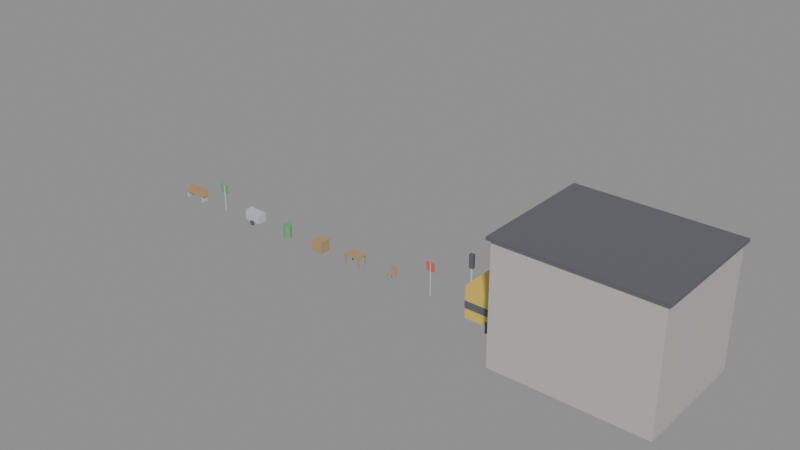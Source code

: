 # Source: props.blend  (saved by Blender 5.1.29; exported with 4.5.12 LTS)
import bpy
from mathutils import Matrix  # noqa: F401  (used for matrix-valued properties, if any)

bpy.ops.wm.read_factory_settings(use_empty=True)
scene = bpy.context.scene
scene.name = 'Scene'

# ---- collections
col_bench = bpy.data.collections.new('bench'); scene.collection.children.link(col_bench)
col_sign = bpy.data.collections.new('sign'); scene.collection.children.link(col_sign)
col_cart = bpy.data.collections.new('cart'); scene.collection.children.link(col_cart)
col_bin = bpy.data.collections.new('bin'); scene.collection.children.link(col_bin)
col_crate = bpy.data.collections.new('crate'); scene.collection.children.link(col_crate)
col_table = bpy.data.collections.new('table'); scene.collection.children.link(col_table)
col_chair = bpy.data.collections.new('chair'); scene.collection.children.link(col_chair)
col_trafsign = bpy.data.collections.new('trafsign'); scene.collection.children.link(col_trafsign)
col_traflight = bpy.data.collections.new('traflight'); scene.collection.children.link(col_traflight)
col_fence = bpy.data.collections.new('fence'); scene.collection.children.link(col_fence)
col_bus = bpy.data.collections.new('bus'); scene.collection.children.link(col_bus)
col_building = bpy.data.collections.new('building'); scene.collection.children.link(col_building)

# ---- materials (node trees are filled in below, after node groups)
mat_ph_wood = bpy.data.materials.new('ph_wood')
mat_ph_wood.diffuse_color = (0.45, 0.3, 0.15, 1.0)
mat_ph_metal = bpy.data.materials.new('ph_metal')
mat_ph_metal.diffuse_color = (0.55, 0.58, 0.62, 1.0)
mat_ph_green = bpy.data.materials.new('ph_green')
mat_ph_green.diffuse_color = (0.15, 0.4, 0.18, 1.0)
mat_ph_dark = bpy.data.materials.new('ph_dark')
mat_ph_dark.diffuse_color = (0.12, 0.12, 0.14, 1.0)
mat_ph_red = bpy.data.materials.new('ph_red')
mat_ph_red.diffuse_color = (0.7, 0.12, 0.1, 1.0)
mat_ph_yellow = bpy.data.materials.new('ph_yellow')
mat_ph_yellow.diffuse_color = (0.75, 0.55, 0.1, 1.0)
mat_ph_concrete = bpy.data.materials.new('ph_concrete')
mat_ph_concrete.diffuse_color = (0.52, 0.5, 0.47, 1.0)

# ---- material node trees
mat_ph_wood.use_nodes = True; mat_ph_wood.node_tree.nodes.clear()
_N = mat_ph_wood.node_tree.nodes; _L = mat_ph_wood.node_tree.links
n0 = _N.new('ShaderNodeBsdfPrincipled'); n0.name = 'Principled BSDF'; n0.location = (-200, 100)
n0.inputs[0].default_value = (0.45, 0.3, 0.15, 1.0)
n1 = _N.new('ShaderNodeOutputMaterial'); n1.name = 'Material Output'; n1.location = (200, 100)
_L.new(n0.outputs[0], n1.inputs[0])
n1.is_active_output = True
mat_ph_metal.use_nodes = True; mat_ph_metal.node_tree.nodes.clear()
_N = mat_ph_metal.node_tree.nodes; _L = mat_ph_metal.node_tree.links
n0 = _N.new('ShaderNodeBsdfPrincipled'); n0.name = 'Principled BSDF'; n0.location = (-200, 100)
n0.inputs[0].default_value = (0.55, 0.58, 0.62, 1.0)
n1 = _N.new('ShaderNodeOutputMaterial'); n1.name = 'Material Output'; n1.location = (200, 100)
_L.new(n0.outputs[0], n1.inputs[0])
n1.is_active_output = True
mat_ph_green.use_nodes = True; mat_ph_green.node_tree.nodes.clear()
_N = mat_ph_green.node_tree.nodes; _L = mat_ph_green.node_tree.links
n0 = _N.new('ShaderNodeBsdfPrincipled'); n0.name = 'Principled BSDF'; n0.location = (-200, 100)
n0.inputs[0].default_value = (0.15, 0.4, 0.18, 1.0)
n1 = _N.new('ShaderNodeOutputMaterial'); n1.name = 'Material Output'; n1.location = (200, 100)
_L.new(n0.outputs[0], n1.inputs[0])
n1.is_active_output = True
mat_ph_dark.use_nodes = True; mat_ph_dark.node_tree.nodes.clear()
_N = mat_ph_dark.node_tree.nodes; _L = mat_ph_dark.node_tree.links
n0 = _N.new('ShaderNodeBsdfPrincipled'); n0.name = 'Principled BSDF'; n0.location = (-200, 100)
n0.inputs[0].default_value = (0.12, 0.12, 0.14, 1.0)
n1 = _N.new('ShaderNodeOutputMaterial'); n1.name = 'Material Output'; n1.location = (200, 100)
_L.new(n0.outputs[0], n1.inputs[0])
n1.is_active_output = True
mat_ph_red.use_nodes = True; mat_ph_red.node_tree.nodes.clear()
_N = mat_ph_red.node_tree.nodes; _L = mat_ph_red.node_tree.links
n0 = _N.new('ShaderNodeBsdfPrincipled'); n0.name = 'Principled BSDF'; n0.location = (-200, 100)
n0.inputs[0].default_value = (0.7, 0.12, 0.1, 1.0)
n1 = _N.new('ShaderNodeOutputMaterial'); n1.name = 'Material Output'; n1.location = (200, 100)
_L.new(n0.outputs[0], n1.inputs[0])
n1.is_active_output = True
mat_ph_yellow.use_nodes = True; mat_ph_yellow.node_tree.nodes.clear()
_N = mat_ph_yellow.node_tree.nodes; _L = mat_ph_yellow.node_tree.links
n0 = _N.new('ShaderNodeBsdfPrincipled'); n0.name = 'Principled BSDF'; n0.location = (-200, 100)
n0.inputs[0].default_value = (0.75, 0.55, 0.1, 1.0)
n1 = _N.new('ShaderNodeOutputMaterial'); n1.name = 'Material Output'; n1.location = (200, 100)
_L.new(n0.outputs[0], n1.inputs[0])
n1.is_active_output = True
mat_ph_concrete.use_nodes = True; mat_ph_concrete.node_tree.nodes.clear()
_N = mat_ph_concrete.node_tree.nodes; _L = mat_ph_concrete.node_tree.links
n0 = _N.new('ShaderNodeBsdfPrincipled'); n0.name = 'Principled BSDF'; n0.location = (-200, 100)
n0.inputs[0].default_value = (0.52, 0.5, 0.47, 1.0)
n1 = _N.new('ShaderNodeOutputMaterial'); n1.name = 'Material Output'; n1.location = (200, 100)
_L.new(n0.outputs[0], n1.inputs[0])
n1.is_active_output = True

# ---- meshes
me_bench_seat = bpy.data.meshes.new('bench_seat')
me_bench_seat.from_pydata([(-0.9, -0.25, 0.4), (0.9, -0.25, 0.4), (0.9, 0.25, 0.4), (-0.9, 0.25, 0.4), (-0.9, -0.25, 0.47), (0.9, -0.25, 0.47), (0.9, 0.25, 0.47), (-0.9, 0.25, 0.47)], [], [(3, 2, 1, 0), (4, 5, 6, 7), (0, 1, 5, 4), (1, 2, 6, 5), (2, 3, 7, 6), (3, 0, 4, 7)])
me_bench_seat.materials.append(mat_ph_wood)
me_bench_seat.update()
me_bench_back = bpy.data.meshes.new('bench_back')
me_bench_back.from_pydata([(-0.9, -0.03, 0.47), (0.9, -0.03, 0.47), (0.9, 0.03, 0.47), (-0.9, 0.03, 0.47), (-0.9, -0.03, 0.85), (0.9, -0.03, 0.85), (0.9, 0.03, 0.85), (-0.9, 0.03, 0.85)], [], [(3, 2, 1, 0), (4, 5, 6, 7), (0, 1, 5, 4), (1, 2, 6, 5), (2, 3, 7, 6), (3, 0, 4, 7)])
me_bench_back.materials.append(mat_ph_wood)
me_bench_back.update()
me_bench_leg_l = bpy.data.meshes.new('bench_leg_l')
me_bench_leg_l.from_pydata([(-0.05, -0.22, 0.0), (0.05, -0.22, 0.0), (0.05, 0.22, 0.0), (-0.05, 0.22, 0.0), (-0.05, -0.22, 0.4), (0.05, -0.22, 0.4), (0.05, 0.22, 0.4), (-0.05, 0.22, 0.4)], [], [(3, 2, 1, 0), (4, 5, 6, 7), (0, 1, 5, 4), (1, 2, 6, 5), (2, 3, 7, 6), (3, 0, 4, 7)])
me_bench_leg_l.materials.append(mat_ph_metal)
me_bench_leg_l.update()
me_bench_leg_r = bpy.data.meshes.new('bench_leg_r')
me_bench_leg_r.from_pydata([(-0.05, -0.22, 0.0), (0.05, -0.22, 0.0), (0.05, 0.22, 0.0), (-0.05, 0.22, 0.0), (-0.05, -0.22, 0.4), (0.05, -0.22, 0.4), (0.05, 0.22, 0.4), (-0.05, 0.22, 0.4)], [], [(3, 2, 1, 0), (4, 5, 6, 7), (0, 1, 5, 4), (1, 2, 6, 5), (2, 3, 7, 6), (3, 0, 4, 7)])
me_bench_leg_r.materials.append(mat_ph_metal)
me_bench_leg_r.update()
me_sign_pole = bpy.data.meshes.new('sign_pole')
me_sign_pole.from_pydata([(0.04, 0.0, 0.0), (0.03464, 0.02, 0.0), (0.02, 0.03464, 0.0), (2.449e-18, 0.04, 0.0), (-0.02, 0.03464, 0.0), (-0.03464, 0.02, 0.0), (-0.04, 4.899e-18, 0.0), (-0.03464, -0.02, 0.0), (-0.02, -0.03464, 0.0), (-7.348e-18, -0.04, 0.0), (0.02, -0.03464, 0.0), (0.03464, -0.02, 0.0), (0.04, 0.0, 2.0), (0.03464, 0.02, 2.0), (0.02, 0.03464, 2.0), (2.449e-18, 0.04, 2.0), (-0.02, 0.03464, 2.0), (-0.03464, 0.02, 2.0), (-0.04, 4.899e-18, 2.0), (-0.03464, -0.02, 2.0), (-0.02, -0.03464, 2.0), (-7.348e-18, -0.04, 2.0), (0.02, -0.03464, 2.0), (0.03464, -0.02, 2.0)], [], [(11, 10, 9, 8, 7, 6, 5, 4, 3, 2, 1, 0), (12, 13, 14, 15, 16, 17, 18, 19, 20, 21, 22, 23), (0, 1, 13, 12), (1, 2, 14, 13), (2, 3, 15, 14), (3, 4, 16, 15), (4, 5, 17, 16), (5, 6, 18, 17), (6, 7, 19, 18), (7, 8, 20, 19), (8, 9, 21, 20), (9, 10, 22, 21), (10, 11, 23, 22), (11, 0, 12, 23)])
me_sign_pole.materials.append(mat_ph_metal)
me_sign_pole.update()
me_sign_panel = bpy.data.meshes.new('sign_panel')
me_sign_panel.from_pydata([(-0.35, -0.02, 1.4), (0.35, -0.02, 1.4), (0.35, 0.02, 1.4), (-0.35, 0.02, 1.4), (-0.35, -0.02, 2.0), (0.35, -0.02, 2.0), (0.35, 0.02, 2.0), (-0.35, 0.02, 2.0)], [], [(3, 2, 1, 0), (4, 5, 6, 7), (0, 1, 5, 4), (1, 2, 6, 5), (2, 3, 7, 6), (3, 0, 4, 7)])
me_sign_panel.materials.append(mat_ph_green)
me_sign_panel.update()
me_cart_body = bpy.data.meshes.new('cart_body')
me_cart_body.from_pydata([(-0.6, -0.35, 0.25), (0.6, -0.35, 0.25), (0.6, 0.35, 0.25), (-0.6, 0.35, 0.25), (-0.6, -0.35, 0.85), (0.6, -0.35, 0.85), (0.6, 0.35, 0.85), (-0.6, 0.35, 0.85)], [], [(3, 2, 1, 0), (4, 5, 6, 7), (0, 1, 5, 4), (1, 2, 6, 5), (2, 3, 7, 6), (3, 0, 4, 7)])
me_cart_body.materials.append(mat_ph_metal)
me_cart_body.update()
me_cart_wheel_l = bpy.data.meshes.new('cart_wheel_l')
me_cart_wheel_l.from_pydata([(-0.16, -0.03, 0.0), (0.16, -0.03, 0.0), (0.16, 0.03, 0.0), (-0.16, 0.03, 0.0), (-0.16, -0.03, 0.32), (0.16, -0.03, 0.32), (0.16, 0.03, 0.32), (-0.16, 0.03, 0.32)], [], [(3, 2, 1, 0), (4, 5, 6, 7), (0, 1, 5, 4), (1, 2, 6, 5), (2, 3, 7, 6), (3, 0, 4, 7)])
me_cart_wheel_l.materials.append(mat_ph_dark)
me_cart_wheel_l.update()
me_cart_wheel_r = bpy.data.meshes.new('cart_wheel_r')
me_cart_wheel_r.from_pydata([(-0.16, -0.03, 0.0), (0.16, -0.03, 0.0), (0.16, 0.03, 0.0), (-0.16, 0.03, 0.0), (-0.16, -0.03, 0.32), (0.16, -0.03, 0.32), (0.16, 0.03, 0.32), (-0.16, 0.03, 0.32)], [], [(3, 2, 1, 0), (4, 5, 6, 7), (0, 1, 5, 4), (1, 2, 6, 5), (2, 3, 7, 6), (3, 0, 4, 7)])
me_cart_wheel_r.materials.append(mat_ph_dark)
me_cart_wheel_r.update()
me_cart_handle = bpy.data.meshes.new('cart_handle')
me_cart_handle.from_pydata([(-0.03, -0.3, 0.85), (0.03, -0.3, 0.85), (0.03, 0.3, 0.85), (-0.03, 0.3, 0.85), (-0.03, -0.3, 1.0), (0.03, -0.3, 1.0), (0.03, 0.3, 1.0), (-0.03, 0.3, 1.0)], [], [(3, 2, 1, 0), (4, 5, 6, 7), (0, 1, 5, 4), (1, 2, 6, 5), (2, 3, 7, 6), (3, 0, 4, 7)])
me_cart_handle.materials.append(mat_ph_metal)
me_cart_handle.update()
me_bin_body = bpy.data.meshes.new('bin_body')
me_bin_body.from_pydata([(0.28, 0.0, 0.0), (0.2425, 0.14, 0.0), (0.14, 0.2425, 0.0), (1.715e-17, 0.28, 0.0), (-0.14, 0.2425, 0.0), (-0.2425, 0.14, 0.0), (-0.28, 3.429e-17, 0.0), (-0.2425, -0.14, 0.0), (-0.14, -0.2425, 0.0), (-5.144e-17, -0.28, 0.0), (0.14, -0.2425, 0.0), (0.2425, -0.14, 0.0), (0.28, 0.0, 0.85), (0.2425, 0.14, 0.85), (0.14, 0.2425, 0.85), (1.715e-17, 0.28, 0.85), (-0.14, 0.2425, 0.85), (-0.2425, 0.14, 0.85), (-0.28, 3.429e-17, 0.85), (-0.2425, -0.14, 0.85), (-0.14, -0.2425, 0.85), (-5.144e-17, -0.28, 0.85), (0.14, -0.2425, 0.85), (0.2425, -0.14, 0.85)], [], [(11, 10, 9, 8, 7, 6, 5, 4, 3, 2, 1, 0), (12, 13, 14, 15, 16, 17, 18, 19, 20, 21, 22, 23), (0, 1, 13, 12), (1, 2, 14, 13), (2, 3, 15, 14), (3, 4, 16, 15), (4, 5, 17, 16), (5, 6, 18, 17), (6, 7, 19, 18), (7, 8, 20, 19), (8, 9, 21, 20), (9, 10, 22, 21), (10, 11, 23, 22), (11, 0, 12, 23)])
me_bin_body.materials.append(mat_ph_green)
me_bin_body.update()
me_crate_body = bpy.data.meshes.new('crate_body')
me_crate_body.from_pydata([(-0.4, -0.4, 0.0), (0.4, -0.4, 0.0), (0.4, 0.4, 0.0), (-0.4, 0.4, 0.0), (-0.4, -0.4, 0.8), (0.4, -0.4, 0.8), (0.4, 0.4, 0.8), (-0.4, 0.4, 0.8)], [], [(3, 2, 1, 0), (4, 5, 6, 7), (0, 1, 5, 4), (1, 2, 6, 5), (2, 3, 7, 6), (3, 0, 4, 7)])
me_crate_body.materials.append(mat_ph_wood)
me_crate_body.update()
me_table_top = bpy.data.meshes.new('table_top')
me_table_top.from_pydata([(-0.6, -0.4, 0.7), (0.6, -0.4, 0.7), (0.6, 0.4, 0.7), (-0.6, 0.4, 0.7), (-0.6, -0.4, 0.75), (0.6, -0.4, 0.75), (0.6, 0.4, 0.75), (-0.6, 0.4, 0.75)], [], [(3, 2, 1, 0), (4, 5, 6, 7), (0, 1, 5, 4), (1, 2, 6, 5), (2, 3, 7, 6), (3, 0, 4, 7)])
me_table_top.materials.append(mat_ph_wood)
me_table_top.update()
me_table_leg_0 = bpy.data.meshes.new('table_leg_0')
me_table_leg_0.from_pydata([(-0.035, -0.035, 0.0), (0.035, -0.035, 0.0), (0.035, 0.035, 0.0), (-0.035, 0.035, 0.0), (-0.035, -0.035, 0.7), (0.035, -0.035, 0.7), (0.035, 0.035, 0.7), (-0.035, 0.035, 0.7)], [], [(3, 2, 1, 0), (4, 5, 6, 7), (0, 1, 5, 4), (1, 2, 6, 5), (2, 3, 7, 6), (3, 0, 4, 7)])
me_table_leg_0.materials.append(mat_ph_wood)
me_table_leg_0.update()
me_table_leg_1 = bpy.data.meshes.new('table_leg_1')
me_table_leg_1.from_pydata([(-0.035, -0.035, 0.0), (0.035, -0.035, 0.0), (0.035, 0.035, 0.0), (-0.035, 0.035, 0.0), (-0.035, -0.035, 0.7), (0.035, -0.035, 0.7), (0.035, 0.035, 0.7), (-0.035, 0.035, 0.7)], [], [(3, 2, 1, 0), (4, 5, 6, 7), (0, 1, 5, 4), (1, 2, 6, 5), (2, 3, 7, 6), (3, 0, 4, 7)])
me_table_leg_1.materials.append(mat_ph_wood)
me_table_leg_1.update()
me_table_leg_2 = bpy.data.meshes.new('table_leg_2')
me_table_leg_2.from_pydata([(-0.035, -0.035, 0.0), (0.035, -0.035, 0.0), (0.035, 0.035, 0.0), (-0.035, 0.035, 0.0), (-0.035, -0.035, 0.7), (0.035, -0.035, 0.7), (0.035, 0.035, 0.7), (-0.035, 0.035, 0.7)], [], [(3, 2, 1, 0), (4, 5, 6, 7), (0, 1, 5, 4), (1, 2, 6, 5), (2, 3, 7, 6), (3, 0, 4, 7)])
me_table_leg_2.materials.append(mat_ph_wood)
me_table_leg_2.update()
me_table_leg_3 = bpy.data.meshes.new('table_leg_3')
me_table_leg_3.from_pydata([(-0.035, -0.035, 0.0), (0.035, -0.035, 0.0), (0.035, 0.035, 0.0), (-0.035, 0.035, 0.0), (-0.035, -0.035, 0.7), (0.035, -0.035, 0.7), (0.035, 0.035, 0.7), (-0.035, 0.035, 0.7)], [], [(3, 2, 1, 0), (4, 5, 6, 7), (0, 1, 5, 4), (1, 2, 6, 5), (2, 3, 7, 6), (3, 0, 4, 7)])
me_table_leg_3.materials.append(mat_ph_wood)
me_table_leg_3.update()
me_chair_seat = bpy.data.meshes.new('chair_seat')
me_chair_seat.from_pydata([(-0.21, -0.21, 0.42), (0.21, -0.21, 0.42), (0.21, 0.21, 0.42), (-0.21, 0.21, 0.42), (-0.21, -0.21, 0.46), (0.21, -0.21, 0.46), (0.21, 0.21, 0.46), (-0.21, 0.21, 0.46)], [], [(3, 2, 1, 0), (4, 5, 6, 7), (0, 1, 5, 4), (1, 2, 6, 5), (2, 3, 7, 6), (3, 0, 4, 7)])
me_chair_seat.materials.append(mat_ph_wood)
me_chair_seat.update()
me_chair_back = bpy.data.meshes.new('chair_back')
me_chair_back.from_pydata([(-0.21, -0.02, 0.46), (0.21, -0.02, 0.46), (0.21, 0.02, 0.46), (-0.21, 0.02, 0.46), (-0.21, -0.02, 0.92), (0.21, -0.02, 0.92), (0.21, 0.02, 0.92), (-0.21, 0.02, 0.92)], [], [(3, 2, 1, 0), (4, 5, 6, 7), (0, 1, 5, 4), (1, 2, 6, 5), (2, 3, 7, 6), (3, 0, 4, 7)])
me_chair_back.materials.append(mat_ph_wood)
me_chair_back.update()
me_chair_leg_0 = bpy.data.meshes.new('chair_leg_0')
me_chair_leg_0.from_pydata([(-0.02, -0.02, 0.0), (0.02, -0.02, 0.0), (0.02, 0.02, 0.0), (-0.02, 0.02, 0.0), (-0.02, -0.02, 0.42), (0.02, -0.02, 0.42), (0.02, 0.02, 0.42), (-0.02, 0.02, 0.42)], [], [(3, 2, 1, 0), (4, 5, 6, 7), (0, 1, 5, 4), (1, 2, 6, 5), (2, 3, 7, 6), (3, 0, 4, 7)])
me_chair_leg_0.materials.append(mat_ph_wood)
me_chair_leg_0.update()
me_chair_leg_1 = bpy.data.meshes.new('chair_leg_1')
me_chair_leg_1.from_pydata([(-0.02, -0.02, 0.0), (0.02, -0.02, 0.0), (0.02, 0.02, 0.0), (-0.02, 0.02, 0.0), (-0.02, -0.02, 0.42), (0.02, -0.02, 0.42), (0.02, 0.02, 0.42), (-0.02, 0.02, 0.42)], [], [(3, 2, 1, 0), (4, 5, 6, 7), (0, 1, 5, 4), (1, 2, 6, 5), (2, 3, 7, 6), (3, 0, 4, 7)])
me_chair_leg_1.materials.append(mat_ph_wood)
me_chair_leg_1.update()
me_chair_leg_2 = bpy.data.meshes.new('chair_leg_2')
me_chair_leg_2.from_pydata([(-0.02, -0.02, 0.0), (0.02, -0.02, 0.0), (0.02, 0.02, 0.0), (-0.02, 0.02, 0.0), (-0.02, -0.02, 0.42), (0.02, -0.02, 0.42), (0.02, 0.02, 0.42), (-0.02, 0.02, 0.42)], [], [(3, 2, 1, 0), (4, 5, 6, 7), (0, 1, 5, 4), (1, 2, 6, 5), (2, 3, 7, 6), (3, 0, 4, 7)])
me_chair_leg_2.materials.append(mat_ph_wood)
me_chair_leg_2.update()
me_chair_leg_3 = bpy.data.meshes.new('chair_leg_3')
me_chair_leg_3.from_pydata([(-0.02, -0.02, 0.0), (0.02, -0.02, 0.0), (0.02, 0.02, 0.0), (-0.02, 0.02, 0.0), (-0.02, -0.02, 0.42), (0.02, -0.02, 0.42), (0.02, 0.02, 0.42), (-0.02, 0.02, 0.42)], [], [(3, 2, 1, 0), (4, 5, 6, 7), (0, 1, 5, 4), (1, 2, 6, 5), (2, 3, 7, 6), (3, 0, 4, 7)])
me_chair_leg_3.materials.append(mat_ph_wood)
me_chair_leg_3.update()
me_trafsign_pole = bpy.data.meshes.new('trafsign_pole')
me_trafsign_pole.from_pydata([(0.035, 0.0, 0.0), (0.03031, 0.0175, 0.0), (0.0175, 0.03031, 0.0), (2.143e-18, 0.035, 0.0), (-0.0175, 0.03031, 0.0), (-0.03031, 0.0175, 0.0), (-0.035, 4.286e-18, 0.0), (-0.03031, -0.0175, 0.0), (-0.0175, -0.03031, 0.0), (-6.429e-18, -0.035, 0.0), (0.0175, -0.03031, 0.0), (0.03031, -0.0175, 0.0), (0.035, 0.0, 2.3), (0.03031, 0.0175, 2.3), (0.0175, 0.03031, 2.3), (2.143e-18, 0.035, 2.3), (-0.0175, 0.03031, 2.3), (-0.03031, 0.0175, 2.3), (-0.035, 4.286e-18, 2.3), (-0.03031, -0.0175, 2.3), (-0.0175, -0.03031, 2.3), (-6.429e-18, -0.035, 2.3), (0.0175, -0.03031, 2.3), (0.03031, -0.0175, 2.3)], [], [(11, 10, 9, 8, 7, 6, 5, 4, 3, 2, 1, 0), (12, 13, 14, 15, 16, 17, 18, 19, 20, 21, 22, 23), (0, 1, 13, 12), (1, 2, 14, 13), (2, 3, 15, 14), (3, 4, 16, 15), (4, 5, 17, 16), (5, 6, 18, 17), (6, 7, 19, 18), (7, 8, 20, 19), (8, 9, 21, 20), (9, 10, 22, 21), (10, 11, 23, 22), (11, 0, 12, 23)])
me_trafsign_pole.materials.append(mat_ph_metal)
me_trafsign_pole.update()
me_trafsign_panel = bpy.data.meshes.new('trafsign_panel')
me_trafsign_panel.from_pydata([(-0.3, -0.02, 1.7), (0.3, -0.02, 1.7), (0.3, 0.02, 1.7), (-0.3, 0.02, 1.7), (-0.3, -0.02, 2.3), (0.3, -0.02, 2.3), (0.3, 0.02, 2.3), (-0.3, 0.02, 2.3)], [], [(3, 2, 1, 0), (4, 5, 6, 7), (0, 1, 5, 4), (1, 2, 6, 5), (2, 3, 7, 6), (3, 0, 4, 7)])
me_trafsign_panel.materials.append(mat_ph_red)
me_trafsign_panel.update()
me_traflight_pole = bpy.data.meshes.new('traflight_pole')
me_traflight_pole.from_pydata([(0.06, 0.0, 0.0), (0.05196, 0.03, 0.0), (0.03, 0.05196, 0.0), (3.674e-18, 0.06, 0.0), (-0.03, 0.05196, 0.0), (-0.05196, 0.03, 0.0), (-0.06, 7.348e-18, 0.0), (-0.05196, -0.03, 0.0), (-0.03, -0.05196, 0.0), (-1.102e-17, -0.06, 0.0), (0.03, -0.05196, 0.0), (0.05196, -0.03, 0.0), (0.06, 0.0, 3.2), (0.05196, 0.03, 3.2), (0.03, 0.05196, 3.2), (3.674e-18, 0.06, 3.2), (-0.03, 0.05196, 3.2), (-0.05196, 0.03, 3.2), (-0.06, 7.348e-18, 3.2), (-0.05196, -0.03, 3.2), (-0.03, -0.05196, 3.2), (-1.102e-17, -0.06, 3.2), (0.03, -0.05196, 3.2), (0.05196, -0.03, 3.2)], [], [(11, 10, 9, 8, 7, 6, 5, 4, 3, 2, 1, 0), (12, 13, 14, 15, 16, 17, 18, 19, 20, 21, 22, 23), (0, 1, 13, 12), (1, 2, 14, 13), (2, 3, 15, 14), (3, 4, 16, 15), (4, 5, 17, 16), (5, 6, 18, 17), (6, 7, 19, 18), (7, 8, 20, 19), (8, 9, 21, 20), (9, 10, 22, 21), (10, 11, 23, 22), (11, 0, 12, 23)])
me_traflight_pole.materials.append(mat_ph_metal)
me_traflight_pole.update()
me_traflight_head = bpy.data.meshes.new('traflight_head')
me_traflight_head.from_pydata([(-0.14, -0.11, 3.0), (0.14, -0.11, 3.0), (0.14, 0.11, 3.0), (-0.14, 0.11, 3.0), (-0.14, -0.11, 3.9), (0.14, -0.11, 3.9), (0.14, 0.11, 3.9), (-0.14, 0.11, 3.9)], [], [(3, 2, 1, 0), (4, 5, 6, 7), (0, 1, 5, 4), (1, 2, 6, 5), (2, 3, 7, 6), (3, 0, 4, 7)])
me_traflight_head.materials.append(mat_ph_dark)
me_traflight_head.update()
me_fence_panel = bpy.data.meshes.new('fence_panel')
me_fence_panel.from_pydata([(-1.0, -0.04, 0.15), (1.0, -0.04, 0.15), (1.0, 0.04, 0.15), (-1.0, 0.04, 0.15), (-1.0, -0.04, 1.8), (1.0, -0.04, 1.8), (1.0, 0.04, 1.8), (-1.0, 0.04, 1.8)], [], [(3, 2, 1, 0), (4, 5, 6, 7), (0, 1, 5, 4), (1, 2, 6, 5), (2, 3, 7, 6), (3, 0, 4, 7)])
me_fence_panel.materials.append(mat_ph_metal)
me_fence_panel.update()
me_fence_post_l = bpy.data.meshes.new('fence_post_l')
me_fence_post_l.from_pydata([(-0.06, -0.06, 0.0), (0.06, -0.06, 0.0), (0.06, 0.06, 0.0), (-0.06, 0.06, 0.0), (-0.06, -0.06, 1.8), (0.06, -0.06, 1.8), (0.06, 0.06, 1.8), (-0.06, 0.06, 1.8)], [], [(3, 2, 1, 0), (4, 5, 6, 7), (0, 1, 5, 4), (1, 2, 6, 5), (2, 3, 7, 6), (3, 0, 4, 7)])
me_fence_post_l.materials.append(mat_ph_dark)
me_fence_post_l.update()
me_fence_post_r = bpy.data.meshes.new('fence_post_r')
me_fence_post_r.from_pydata([(-0.06, -0.06, 0.0), (0.06, -0.06, 0.0), (0.06, 0.06, 0.0), (-0.06, 0.06, 0.0), (-0.06, -0.06, 1.8), (0.06, -0.06, 1.8), (0.06, 0.06, 1.8), (-0.06, 0.06, 1.8)], [], [(3, 2, 1, 0), (4, 5, 6, 7), (0, 1, 5, 4), (1, 2, 6, 5), (2, 3, 7, 6), (3, 0, 4, 7)])
me_fence_post_r.materials.append(mat_ph_dark)
me_fence_post_r.update()
me_bus_body = bpy.data.meshes.new('bus_body')
me_bus_body.from_pydata([(-5.5, -1.25, 0.45), (5.5, -1.25, 0.45), (5.5, 1.25, 0.45), (-5.5, 1.25, 0.45), (-5.5, -1.25, 2.6), (5.5, -1.25, 2.6), (5.5, 1.25, 2.6), (-5.5, 1.25, 2.6)], [], [(3, 2, 1, 0), (4, 5, 6, 7), (0, 1, 5, 4), (1, 2, 6, 5), (2, 3, 7, 6), (3, 0, 4, 7)])
me_bus_body.materials.append(mat_ph_yellow)
me_bus_body.update()
me_bus_stripe = bpy.data.meshes.new('bus_stripe')
me_bus_stripe.from_pydata([(-5.52, -1.26, 1.1), (5.52, -1.26, 1.1), (5.52, 1.26, 1.1), (-5.52, 1.26, 1.1), (-5.52, -1.26, 1.6), (5.52, -1.26, 1.6), (5.52, 1.26, 1.6), (-5.52, 1.26, 1.6)], [], [(3, 2, 1, 0), (4, 5, 6, 7), (0, 1, 5, 4), (1, 2, 6, 5), (2, 3, 7, 6), (3, 0, 4, 7)])
me_bus_stripe.materials.append(mat_ph_dark)
me_bus_stripe.update()
me_bus_wheel_0 = bpy.data.meshes.new('bus_wheel_0')
me_bus_wheel_0.from_pydata([(-0.45, -0.1, 0.0), (0.45, -0.1, 0.0), (0.45, 0.1, 0.0), (-0.45, 0.1, 0.0), (-0.45, -0.1, 0.75), (0.45, -0.1, 0.75), (0.45, 0.1, 0.75), (-0.45, 0.1, 0.75)], [], [(3, 2, 1, 0), (4, 5, 6, 7), (0, 1, 5, 4), (1, 2, 6, 5), (2, 3, 7, 6), (3, 0, 4, 7)])
me_bus_wheel_0.materials.append(mat_ph_dark)
me_bus_wheel_0.update()
me_bus_wheel_1 = bpy.data.meshes.new('bus_wheel_1')
me_bus_wheel_1.from_pydata([(-0.45, -0.1, 0.0), (0.45, -0.1, 0.0), (0.45, 0.1, 0.0), (-0.45, 0.1, 0.0), (-0.45, -0.1, 0.75), (0.45, -0.1, 0.75), (0.45, 0.1, 0.75), (-0.45, 0.1, 0.75)], [], [(3, 2, 1, 0), (4, 5, 6, 7), (0, 1, 5, 4), (1, 2, 6, 5), (2, 3, 7, 6), (3, 0, 4, 7)])
me_bus_wheel_1.materials.append(mat_ph_dark)
me_bus_wheel_1.update()
me_bus_wheel_2 = bpy.data.meshes.new('bus_wheel_2')
me_bus_wheel_2.from_pydata([(-0.45, -0.1, 0.0), (0.45, -0.1, 0.0), (0.45, 0.1, 0.0), (-0.45, 0.1, 0.0), (-0.45, -0.1, 0.75), (0.45, -0.1, 0.75), (0.45, 0.1, 0.75), (-0.45, 0.1, 0.75)], [], [(3, 2, 1, 0), (4, 5, 6, 7), (0, 1, 5, 4), (1, 2, 6, 5), (2, 3, 7, 6), (3, 0, 4, 7)])
me_bus_wheel_2.materials.append(mat_ph_dark)
me_bus_wheel_2.update()
me_bus_wheel_3 = bpy.data.meshes.new('bus_wheel_3')
me_bus_wheel_3.from_pydata([(-0.45, -0.1, 0.0), (0.45, -0.1, 0.0), (0.45, 0.1, 0.0), (-0.45, 0.1, 0.0), (-0.45, -0.1, 0.75), (0.45, -0.1, 0.75), (0.45, 0.1, 0.75), (-0.45, 0.1, 0.75)], [], [(3, 2, 1, 0), (4, 5, 6, 7), (0, 1, 5, 4), (1, 2, 6, 5), (2, 3, 7, 6), (3, 0, 4, 7)])
me_bus_wheel_3.materials.append(mat_ph_dark)
me_bus_wheel_3.update()
me_building_body = bpy.data.meshes.new('building_body')
me_building_body.from_pydata([(-5.0, -4.0, 0.0), (5.0, -4.0, 0.0), (5.0, 4.0, 0.0), (-5.0, 4.0, 0.0), (-5.0, -4.0, 7.8), (5.0, -4.0, 7.8), (5.0, 4.0, 7.8), (-5.0, 4.0, 7.8)], [], [(3, 2, 1, 0), (4, 5, 6, 7), (0, 1, 5, 4), (1, 2, 6, 5), (2, 3, 7, 6), (3, 0, 4, 7)])
me_building_body.materials.append(mat_ph_concrete)
me_building_body.update()
me_building_roof = bpy.data.meshes.new('building_roof')
me_building_roof.from_pydata([(-5.2, -4.2, 7.8), (5.2, -4.2, 7.8), (5.2, 4.2, 7.8), (-5.2, 4.2, 7.8), (-5.2, -4.2, 8.0), (5.2, -4.2, 8.0), (5.2, 4.2, 8.0), (-5.2, 4.2, 8.0)], [], [(3, 2, 1, 0), (4, 5, 6, 7), (0, 1, 5, 4), (1, 2, 6, 5), (2, 3, 7, 6), (3, 0, 4, 7)])
me_building_roof.materials.append(mat_ph_dark)
me_building_roof.update()

# ---- objects
ob_bench_seat = bpy.data.objects.new('bench_seat', me_bench_seat)
ob_bench_back = bpy.data.objects.new('bench_back', me_bench_back)
ob_bench_leg_l = bpy.data.objects.new('bench_leg_l', me_bench_leg_l)
ob_bench_leg_r = bpy.data.objects.new('bench_leg_r', me_bench_leg_r)
ob_sign_pole = bpy.data.objects.new('sign_pole', me_sign_pole)
ob_sign_panel = bpy.data.objects.new('sign_panel', me_sign_panel)
ob_cart_body = bpy.data.objects.new('cart_body', me_cart_body)
ob_cart_wheel_l = bpy.data.objects.new('cart_wheel_l', me_cart_wheel_l)
ob_cart_wheel_r = bpy.data.objects.new('cart_wheel_r', me_cart_wheel_r)
ob_cart_handle = bpy.data.objects.new('cart_handle', me_cart_handle)
ob_bin_body = bpy.data.objects.new('bin_body', me_bin_body)
ob_crate_body = bpy.data.objects.new('crate_body', me_crate_body)
ob_table_top = bpy.data.objects.new('table_top', me_table_top)
ob_table_leg_0 = bpy.data.objects.new('table_leg_0', me_table_leg_0)
ob_table_leg_1 = bpy.data.objects.new('table_leg_1', me_table_leg_1)
ob_table_leg_2 = bpy.data.objects.new('table_leg_2', me_table_leg_2)
ob_table_leg_3 = bpy.data.objects.new('table_leg_3', me_table_leg_3)
ob_chair_seat = bpy.data.objects.new('chair_seat', me_chair_seat)
ob_chair_back = bpy.data.objects.new('chair_back', me_chair_back)
ob_chair_leg_0 = bpy.data.objects.new('chair_leg_0', me_chair_leg_0)
ob_chair_leg_1 = bpy.data.objects.new('chair_leg_1', me_chair_leg_1)
ob_chair_leg_2 = bpy.data.objects.new('chair_leg_2', me_chair_leg_2)
ob_chair_leg_3 = bpy.data.objects.new('chair_leg_3', me_chair_leg_3)
ob_trafsign_pole = bpy.data.objects.new('trafsign_pole', me_trafsign_pole)
ob_trafsign_panel = bpy.data.objects.new('trafsign_panel', me_trafsign_panel)
ob_traflight_pole = bpy.data.objects.new('traflight_pole', me_traflight_pole)
ob_traflight_head = bpy.data.objects.new('traflight_head', me_traflight_head)
ob_fence_panel = bpy.data.objects.new('fence_panel', me_fence_panel)
ob_fence_post_l = bpy.data.objects.new('fence_post_l', me_fence_post_l)
ob_fence_post_r = bpy.data.objects.new('fence_post_r', me_fence_post_r)
ob_bus_body = bpy.data.objects.new('bus_body', me_bus_body)
ob_bus_stripe = bpy.data.objects.new('bus_stripe', me_bus_stripe)
ob_bus_wheel_0 = bpy.data.objects.new('bus_wheel_0', me_bus_wheel_0)
ob_bus_wheel_1 = bpy.data.objects.new('bus_wheel_1', me_bus_wheel_1)
ob_bus_wheel_2 = bpy.data.objects.new('bus_wheel_2', me_bus_wheel_2)
ob_bus_wheel_3 = bpy.data.objects.new('bus_wheel_3', me_bus_wheel_3)
ob_building_body = bpy.data.objects.new('building_body', me_building_body)
ob_building_roof = bpy.data.objects.new('building_roof', me_building_roof)

# ---- transforms, parenting, visibility, modifiers, constraints
ob_bench_seat.location = (0.0, 0.0, 0.0)
ob_bench_back.location = (0.0, 0.22, 0.0)
ob_bench_leg_l.location = (-0.75, 0.0, 0.0)
ob_bench_leg_r.location = (0.75, 0.0, 0.0)
ob_sign_pole.location = (3.0, 0.0, 0.0)
ob_sign_panel.location = (3.0, 0.0, 0.0)
ob_cart_body.location = (6.0, 0.0, 0.0)
ob_cart_wheel_l.location = (6.0, -0.38, 0.0)
ob_cart_wheel_r.location = (6.0, 0.38, 0.0)
ob_cart_handle.location = (5.45, 0.0, 0.0)
ob_bin_body.location = (9.0, 0.0, 0.0)
ob_crate_body.location = (12.0, 0.0, 0.0)
ob_table_top.location = (15.0, 0.0, 0.0)
ob_table_leg_0.location = (14.48, -0.32, 0.0)
ob_table_leg_1.location = (15.52, -0.32, 0.0)
ob_table_leg_2.location = (15.52, 0.32, 0.0)
ob_table_leg_3.location = (14.48, 0.32, 0.0)
ob_chair_seat.location = (18.0, 0.0, 0.0)
ob_chair_back.location = (18.0, 0.19, 0.0)
ob_chair_leg_0.location = (17.83, -0.17, 0.0)
ob_chair_leg_1.location = (18.17, -0.17, 0.0)
ob_chair_leg_2.location = (18.17, 0.17, 0.0)
ob_chair_leg_3.location = (17.83, 0.17, 0.0)
ob_trafsign_pole.location = (21.0, 0.0, 0.0)
ob_trafsign_panel.location = (21.0, 0.0, 0.0)
ob_traflight_pole.location = (24.0, 0.0, 0.0)
ob_traflight_head.location = (24.0, 0.0, 0.0)
ob_fence_panel.location = (27.0, 0.0, 0.0)
ob_fence_post_l.location = (26.06, 0.0, 0.0)
ob_fence_post_r.location = (27.94, 0.0, 0.0)
ob_bus_body.location = (30.0, 0.0, 0.0)
ob_bus_stripe.location = (30.0, 0.0, 0.0)
ob_bus_wheel_0.location = (26.4, -1.18, 0.0)
ob_bus_wheel_1.location = (33.6, -1.18, 0.0)
ob_bus_wheel_2.location = (33.6, 1.18, 0.0)
ob_bus_wheel_3.location = (26.4, 1.18, 0.0)
ob_building_body.location = (33.0, 0.0, 0.0)
ob_building_roof.location = (33.0, 0.0, 0.0)

# ---- collection membership
col_bench.objects.link(ob_bench_seat)
col_bench.objects.link(ob_bench_back)
col_bench.objects.link(ob_bench_leg_l)
col_bench.objects.link(ob_bench_leg_r)
col_sign.objects.link(ob_sign_pole)
col_sign.objects.link(ob_sign_panel)
col_cart.objects.link(ob_cart_body)
col_cart.objects.link(ob_cart_wheel_l)
col_cart.objects.link(ob_cart_wheel_r)
col_cart.objects.link(ob_cart_handle)
col_bin.objects.link(ob_bin_body)
col_crate.objects.link(ob_crate_body)
col_table.objects.link(ob_table_top)
col_table.objects.link(ob_table_leg_0)
col_table.objects.link(ob_table_leg_1)
col_table.objects.link(ob_table_leg_2)
col_table.objects.link(ob_table_leg_3)
col_chair.objects.link(ob_chair_seat)
col_chair.objects.link(ob_chair_back)
col_chair.objects.link(ob_chair_leg_0)
col_chair.objects.link(ob_chair_leg_1)
col_chair.objects.link(ob_chair_leg_2)
col_chair.objects.link(ob_chair_leg_3)
col_trafsign.objects.link(ob_trafsign_pole)
col_trafsign.objects.link(ob_trafsign_panel)
col_traflight.objects.link(ob_traflight_pole)
col_traflight.objects.link(ob_traflight_head)
col_fence.objects.link(ob_fence_panel)
col_fence.objects.link(ob_fence_post_l)
col_fence.objects.link(ob_fence_post_r)
col_bus.objects.link(ob_bus_body)
col_bus.objects.link(ob_bus_stripe)
col_bus.objects.link(ob_bus_wheel_0)
col_bus.objects.link(ob_bus_wheel_1)
col_bus.objects.link(ob_bus_wheel_2)
col_bus.objects.link(ob_bus_wheel_3)
col_building.objects.link(ob_building_body)
col_building.objects.link(ob_building_roof)

# ---- scene / render settings (as saved in the file)
scene.frame_start = 1; scene.frame_end = 250; scene.frame_set(1)
scene.render.engine = 'BLENDER_EEVEE_NEXT'
scene.render.bake_bias = 0.0
scene.render.bake_samples = 0
scene.cycles.sampling_pattern = 'TABULATED_SOBOL'
scene.eevee.use_volume_custom_range = False
bpy.context.view_layer.update()

# ---- added for rendering (the .blend has no active camera and no usable light): camera, sun + grey world if the file has none
cam_auto = bpy.data.cameras.new('AutoCamera')
cam_auto.lens = 50.0
cam_auto.sensor_width = 36.0
cam_auto.clip_end = 1000.0
ob_auto_camera = bpy.data.objects.new('AutoCamera', cam_auto)
scene.collection.objects.link(ob_auto_camera)
ob_auto_camera.location = (56.3848, -45.2817, 34.1878)
ob_auto_camera.rotation_euler = (1.09748, -7.21219e-08, 0.694738)
scene.camera = ob_auto_camera
light_auto_sun = bpy.data.lights.new('AutoSun', 'SUN')
light_auto_sun.energy = 3.0
light_auto_sun.angle = 0.0523599
ob_auto_sun = bpy.data.objects.new('AutoSun', light_auto_sun)
scene.collection.objects.link(ob_auto_sun)
ob_auto_sun.rotation_euler = (0.872665, 0.174533, 0.523599)
if scene.world is None:
    world_auto = bpy.data.worlds.new('AutoWorld')
    world_auto.color = (0.3, 0.3, 0.3)
    scene.world = world_auto
bpy.context.view_layer.update()

